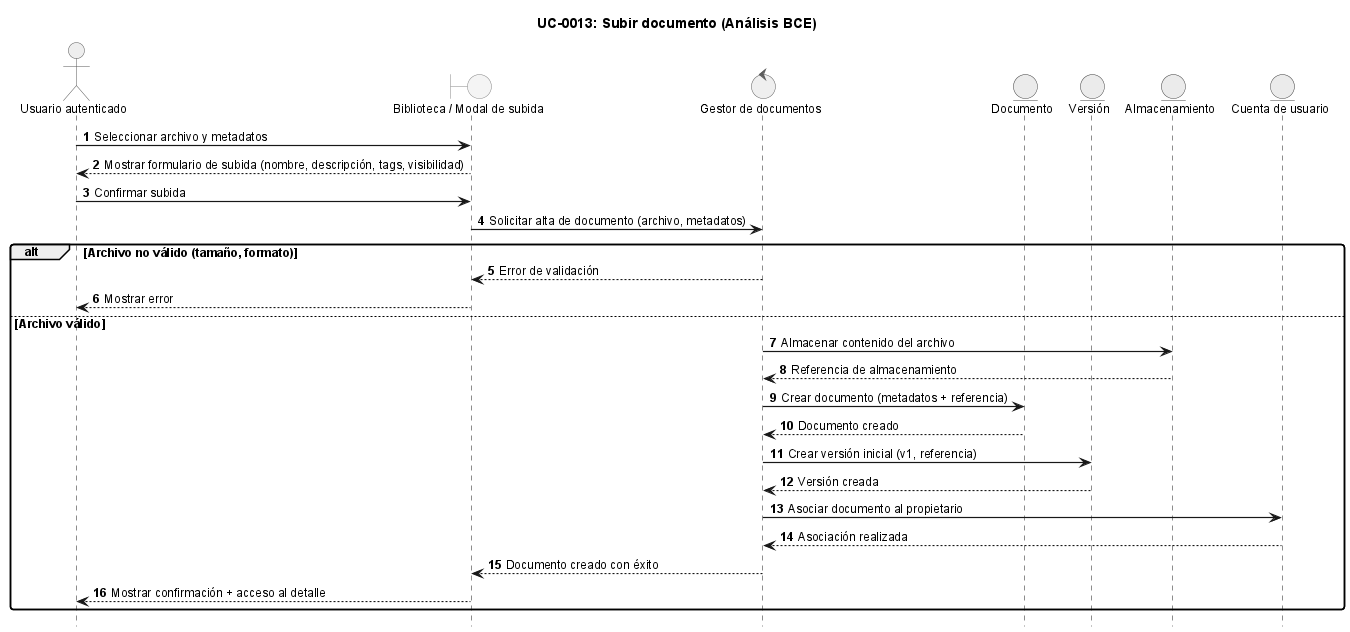

The diagram above was rendered by PlantUML. Its source (embedded in the PNG):
@startuml
!include ../_sequence-style.puml

title UC-0013: Subir documento (Análisis BCE)

actor "Usuario autenticado" as user
boundary "Biblioteca / Modal de subida" as ui
control "Gestor de documentos" as ctrl
entity "Documento" as doc
entity "Versión" as ver
entity "Almacenamiento" as storage
entity "Cuenta de usuario" as account

user -> ui: Seleccionar archivo y metadatos
ui --> user: Mostrar formulario de subida (nombre, descripción, tags, visibilidad)

user -> ui: Confirmar subida
ui -> ctrl: Solicitar alta de documento (archivo, metadatos)

alt Archivo no válido (tamaño, formato)
    ctrl --> ui: Error de validación
    ui --> user: Mostrar error
else Archivo válido
    ctrl -> storage: Almacenar contenido del archivo
    storage --> ctrl: Referencia de almacenamiento
    ctrl -> doc: Crear documento (metadatos + referencia)
    doc --> ctrl: Documento creado
    ctrl -> ver: Crear versión inicial (v1, referencia)
    ver --> ctrl: Versión creada
    ctrl -> account: Asociar documento al propietario
    account --> ctrl: Asociación realizada
    ctrl --> ui: Documento creado con éxito
    ui --> user: Mostrar confirmación + acceso al detalle
end

@enduml